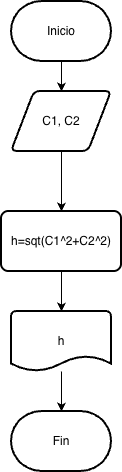

The diagram above was exported from draw.io. Its source (the exported page's mxGraphModel, read from the mxfile embedded in the PNG):
<mxGraphModel dx="876" dy="575" grid="1" gridSize="10" guides="1" tooltips="1" connect="1" arrows="1" fold="1" page="1" pageScale="1" pageWidth="827" pageHeight="1169" math="0" shadow="0">
  <root>
    <mxCell id="0" />
    <mxCell id="1" parent="0" />
    <mxCell id="vFDTOW6M0xRBPrnS7iu7-3" edge="1" parent="1" source="vFDTOW6M0xRBPrnS7iu7-1" style="edgeStyle=orthogonalEdgeStyle;rounded=0;orthogonalLoop=1;jettySize=auto;html=1;" target="vFDTOW6M0xRBPrnS7iu7-2" value="">
      <mxGeometry relative="1" as="geometry" />
    </mxCell>
    <mxCell id="vFDTOW6M0xRBPrnS7iu7-1" parent="1" style="strokeWidth=2;shape=mxgraph.flowchart.terminator;whiteSpace=wrap;html=1;" value="Inicio" vertex="1">
      <mxGeometry height="60" width="100" x="320" y="130" as="geometry" />
    </mxCell>
    <mxCell id="vFDTOW6M0xRBPrnS7iu7-5" edge="1" parent="1" source="vFDTOW6M0xRBPrnS7iu7-2" style="edgeStyle=orthogonalEdgeStyle;rounded=0;orthogonalLoop=1;jettySize=auto;html=1;" target="vFDTOW6M0xRBPrnS7iu7-4" value="">
      <mxGeometry relative="1" as="geometry" />
    </mxCell>
    <mxCell id="vFDTOW6M0xRBPrnS7iu7-2" parent="1" style="shape=parallelogram;strokeWidth=2;perimeter=parallelogramPerimeter;whiteSpace=wrap;rounded=1;arcSize=12;size=0.23;html=1;" value="C1, C2" vertex="1">
      <mxGeometry height="60" width="100" x="320" y="220" as="geometry" />
    </mxCell>
    <mxCell id="vFDTOW6M0xRBPrnS7iu7-7" edge="1" parent="1" source="vFDTOW6M0xRBPrnS7iu7-4" style="edgeStyle=orthogonalEdgeStyle;rounded=0;orthogonalLoop=1;jettySize=auto;html=1;" target="vFDTOW6M0xRBPrnS7iu7-6" value="">
      <mxGeometry relative="1" as="geometry" />
    </mxCell>
    <mxCell id="vFDTOW6M0xRBPrnS7iu7-4" parent="1" style="whiteSpace=wrap;strokeWidth=2;rounded=1;arcSize=12;html=1;" value="h=sqt(C1^2+C2^2)" vertex="1">
      <mxGeometry height="60" width="120" x="310" y="340" as="geometry" />
    </mxCell>
    <mxCell id="vFDTOW6M0xRBPrnS7iu7-9" edge="1" parent="1" source="vFDTOW6M0xRBPrnS7iu7-6" style="edgeStyle=orthogonalEdgeStyle;rounded=0;orthogonalLoop=1;jettySize=auto;html=1;" target="vFDTOW6M0xRBPrnS7iu7-8" value="">
      <mxGeometry relative="1" as="geometry" />
    </mxCell>
    <mxCell id="vFDTOW6M0xRBPrnS7iu7-6" parent="1" style="strokeWidth=2;shape=mxgraph.flowchart.document2;whiteSpace=wrap;size=0.25;html=1;" value="h" vertex="1">
      <mxGeometry height="60" width="100" x="320" y="440" as="geometry" />
    </mxCell>
    <mxCell id="vFDTOW6M0xRBPrnS7iu7-8" parent="1" style="strokeWidth=2;shape=mxgraph.flowchart.terminator;whiteSpace=wrap;html=1;" value="Fin" vertex="1">
      <mxGeometry height="60" width="100" x="320" y="540" as="geometry" />
    </mxCell>
  </root>
</mxGraphModel>